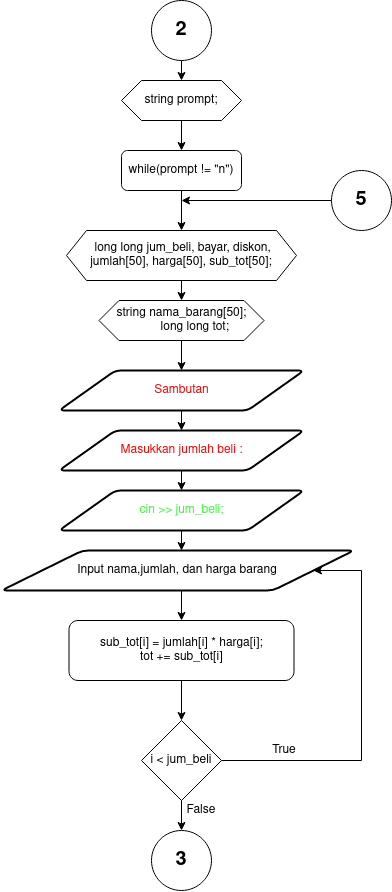

The diagram above was exported from draw.io. Its source (the exported page's mxGraphModel, read from the mxfile embedded in the PNG):
<mxGraphModel dx="1570" dy="911" grid="1" gridSize="10" guides="1" tooltips="1" connect="1" arrows="1" fold="1" page="1" pageScale="1" pageWidth="850" pageHeight="1100" math="0" shadow="0">
  <root>
    <mxCell id="0" />
    <mxCell id="1" parent="0" />
    <mxCell id="2" style="edgeStyle=orthogonalEdgeStyle;rounded=0;orthogonalLoop=1;jettySize=auto;html=1;exitX=0.5;exitY=1;exitDx=0;exitDy=0;entryX=0.5;entryY=0;entryDx=0;entryDy=0;" edge="1" source="3" target="5" parent="1">
      <mxGeometry relative="1" as="geometry" />
    </mxCell>
    <mxCell id="3" value="&lt;b&gt;&lt;font style=&quot;font-size: 20px&quot;&gt;2&lt;/font&gt;&lt;/b&gt;" style="ellipse;whiteSpace=wrap;html=1;aspect=fixed;" vertex="1" parent="1">
      <mxGeometry x="950" y="50" width="60" height="60" as="geometry" />
    </mxCell>
    <mxCell id="4" value="" style="edgeStyle=orthogonalEdgeStyle;rounded=0;orthogonalLoop=1;jettySize=auto;html=1;" edge="1" source="5" parent="1">
      <mxGeometry relative="1" as="geometry">
        <mxPoint x="980" y="200" as="targetPoint" />
      </mxGeometry>
    </mxCell>
    <mxCell id="5" value="string prompt;" style="shape=hexagon;perimeter=hexagonPerimeter2;whiteSpace=wrap;html=1;fixedSize=1;" vertex="1" parent="1">
      <mxGeometry x="920" y="130" width="120" height="40" as="geometry" />
    </mxCell>
    <mxCell id="6" style="edgeStyle=orthogonalEdgeStyle;rounded=0;orthogonalLoop=1;jettySize=auto;html=1;exitX=0.5;exitY=1;exitDx=0;exitDy=0;entryX=0.5;entryY=0;entryDx=0;entryDy=0;" edge="1" target="8" parent="1">
      <mxGeometry relative="1" as="geometry">
        <mxPoint x="980" y="240" as="sourcePoint" />
      </mxGeometry>
    </mxCell>
    <mxCell id="7" style="edgeStyle=orthogonalEdgeStyle;rounded=0;orthogonalLoop=1;jettySize=auto;html=1;exitX=0.5;exitY=1;exitDx=0;exitDy=0;entryX=0.5;entryY=0;entryDx=0;entryDy=0;" edge="1" source="8" target="10" parent="1">
      <mxGeometry relative="1" as="geometry" />
    </mxCell>
    <mxCell id="8" value="&amp;nbsp;long long jum_beli, bayar, diskon, jumlah[50], harga[50], sub_tot[50];" style="shape=hexagon;perimeter=hexagonPerimeter2;whiteSpace=wrap;html=1;fixedSize=1;" vertex="1" parent="1">
      <mxGeometry x="865" y="280" width="230" height="50" as="geometry" />
    </mxCell>
    <mxCell id="9" style="edgeStyle=orthogonalEdgeStyle;rounded=0;orthogonalLoop=1;jettySize=auto;html=1;exitX=0.5;exitY=1;exitDx=0;exitDy=0;entryX=0.5;entryY=0;entryDx=0;entryDy=0;" edge="1" source="10" target="14" parent="1">
      <mxGeometry relative="1" as="geometry" />
    </mxCell>
    <mxCell id="10" value="string nama_barang[50];&lt;br&gt;&amp;nbsp;&amp;nbsp;&amp;nbsp;&amp;nbsp;&amp;nbsp;&amp;nbsp;&amp;nbsp; long long tot;" style="shape=hexagon;perimeter=hexagonPerimeter2;whiteSpace=wrap;html=1;fixedSize=1;" vertex="1" parent="1">
      <mxGeometry x="897.5" y="350" width="165" height="40" as="geometry" />
    </mxCell>
    <mxCell id="11" style="edgeStyle=orthogonalEdgeStyle;rounded=0;orthogonalLoop=1;jettySize=auto;html=1;exitX=0.5;exitY=1;exitDx=0;exitDy=0;entryX=0.5;entryY=0;entryDx=0;entryDy=0;" edge="1" source="12" parent="1">
      <mxGeometry relative="1" as="geometry">
        <mxPoint x="980" y="600.0000000000002" as="targetPoint" />
      </mxGeometry>
    </mxCell>
    <mxCell id="12" value="&lt;font color=&quot;#33FF33&quot;&gt;cin &amp;gt;&amp;gt; jum_beli;&lt;/font&gt;" style="shape=parallelogram;html=1;strokeWidth=2;perimeter=parallelogramPerimeter;whiteSpace=wrap;rounded=1;arcSize=12;size=0.23;" vertex="1" parent="1">
      <mxGeometry x="857.5" y="540" width="245" height="40" as="geometry" />
    </mxCell>
    <mxCell id="13" style="edgeStyle=orthogonalEdgeStyle;rounded=0;orthogonalLoop=1;jettySize=auto;html=1;exitX=0.5;exitY=1;exitDx=0;exitDy=0;entryX=0.5;entryY=0;entryDx=0;entryDy=0;" edge="1" source="14" target="16" parent="1">
      <mxGeometry relative="1" as="geometry" />
    </mxCell>
    <mxCell id="14" value="&lt;font color=&quot;#FF0000&quot;&gt;Sambutan&lt;/font&gt;" style="shape=parallelogram;html=1;strokeWidth=2;perimeter=parallelogramPerimeter;whiteSpace=wrap;rounded=1;arcSize=12;size=0.23;" vertex="1" parent="1">
      <mxGeometry x="857.5" y="420" width="245" height="40" as="geometry" />
    </mxCell>
    <mxCell id="15" style="edgeStyle=orthogonalEdgeStyle;rounded=0;orthogonalLoop=1;jettySize=auto;html=1;exitX=0.5;exitY=1;exitDx=0;exitDy=0;entryX=0.5;entryY=0;entryDx=0;entryDy=0;" edge="1" source="16" target="12" parent="1">
      <mxGeometry relative="1" as="geometry" />
    </mxCell>
    <mxCell id="16" value="&lt;font color=&quot;#FF0000&quot;&gt;Masukkan jumlah beli : &lt;/font&gt;" style="shape=parallelogram;html=1;strokeWidth=2;perimeter=parallelogramPerimeter;whiteSpace=wrap;rounded=1;arcSize=12;size=0.23;" vertex="1" parent="1">
      <mxGeometry x="857.5" y="480" width="245" height="40" as="geometry" />
    </mxCell>
    <mxCell id="17" value="while(prompt != &quot;n&quot;)" style="rounded=1;whiteSpace=wrap;html=1;" vertex="1" parent="1">
      <mxGeometry x="920" y="200" width="120" height="40" as="geometry" />
    </mxCell>
    <mxCell id="18" style="edgeStyle=orthogonalEdgeStyle;rounded=0;orthogonalLoop=1;jettySize=auto;html=1;exitX=0.5;exitY=1;exitDx=0;exitDy=0;entryX=0.5;entryY=0;entryDx=0;entryDy=0;" edge="1" source="19" target="21" parent="1">
      <mxGeometry relative="1" as="geometry" />
    </mxCell>
    <mxCell id="19" value="Input nama,jumlah, dan harga barang" style="shape=parallelogram;html=1;strokeWidth=2;perimeter=parallelogramPerimeter;whiteSpace=wrap;rounded=1;arcSize=12;size=0.23;" vertex="1" parent="1">
      <mxGeometry x="800" y="600" width="352.5" height="40" as="geometry" />
    </mxCell>
    <mxCell id="20" value="" style="edgeStyle=orthogonalEdgeStyle;rounded=0;orthogonalLoop=1;jettySize=auto;html=1;" edge="1" source="21" target="24" parent="1">
      <mxGeometry relative="1" as="geometry" />
    </mxCell>
    <mxCell id="21" value="&lt;div&gt;sub_tot[i] = jumlah[i] * harga[i];&lt;/div&gt;&lt;div&gt;tot += sub_tot[i]&lt;br&gt;&lt;/div&gt;" style="rounded=1;whiteSpace=wrap;html=1;" vertex="1" parent="1">
      <mxGeometry x="867.5" y="670" width="225" height="60" as="geometry" />
    </mxCell>
    <mxCell id="22" style="edgeStyle=orthogonalEdgeStyle;rounded=0;orthogonalLoop=1;jettySize=auto;html=1;exitX=1;exitY=0.5;exitDx=0;exitDy=0;entryX=1;entryY=0.5;entryDx=0;entryDy=0;" edge="1" source="24" target="19" parent="1">
      <mxGeometry relative="1" as="geometry">
        <Array as="points">
          <mxPoint x="1160" y="810" />
          <mxPoint x="1160" y="620" />
        </Array>
      </mxGeometry>
    </mxCell>
    <mxCell id="23" value="" style="edgeStyle=orthogonalEdgeStyle;rounded=0;orthogonalLoop=1;jettySize=auto;html=1;" edge="1" source="24" target="25" parent="1">
      <mxGeometry relative="1" as="geometry" />
    </mxCell>
    <mxCell id="24" value="i &amp;lt; jum_beli " style="rhombus;whiteSpace=wrap;html=1;" vertex="1" parent="1">
      <mxGeometry x="940" y="770" width="80" height="80" as="geometry" />
    </mxCell>
    <mxCell id="25" value="&lt;b&gt;&lt;font style=&quot;font-size: 20px&quot;&gt;3&lt;/font&gt;&lt;/b&gt;" style="ellipse;whiteSpace=wrap;html=1;aspect=fixed;" vertex="1" parent="1">
      <mxGeometry x="950" y="880" width="60" height="60" as="geometry" />
    </mxCell>
    <mxCell id="26" value="True" style="text;html=1;strokeColor=none;fillColor=none;align=center;verticalAlign=middle;whiteSpace=wrap;rounded=0;" vertex="1" parent="1">
      <mxGeometry x="1062.5" y="790" width="40" height="20" as="geometry" />
    </mxCell>
    <mxCell id="27" value="False" style="text;html=1;strokeColor=none;fillColor=none;align=center;verticalAlign=middle;whiteSpace=wrap;rounded=0;" vertex="1" parent="1">
      <mxGeometry x="980" y="850" width="40" height="20" as="geometry" />
    </mxCell>
    <mxCell id="28" style="edgeStyle=orthogonalEdgeStyle;rounded=0;orthogonalLoop=1;jettySize=auto;html=1;exitX=0;exitY=0.5;exitDx=0;exitDy=0;" edge="1" source="29" parent="1">
      <mxGeometry relative="1" as="geometry">
        <mxPoint x="980" y="250" as="targetPoint" />
      </mxGeometry>
    </mxCell>
    <mxCell id="29" value="&lt;b&gt;&lt;font style=&quot;font-size: 20px&quot;&gt;5&lt;/font&gt;&lt;/b&gt;" style="ellipse;whiteSpace=wrap;html=1;aspect=fixed;" vertex="1" parent="1">
      <mxGeometry x="1130" y="220" width="60" height="60" as="geometry" />
    </mxCell>
  </root>
</mxGraphModel>